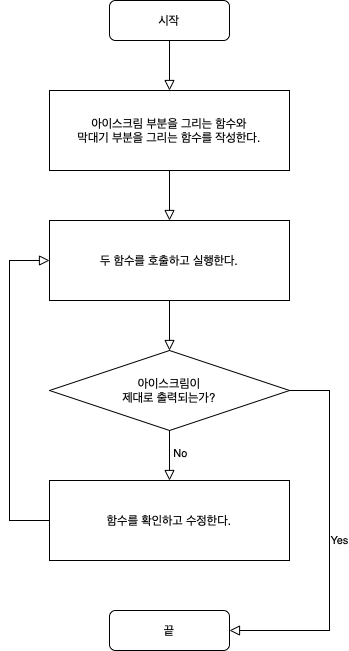

The diagram above was exported from draw.io. Its source (the exported page's mxGraphModel, read from the mxfile embedded in the PNG):
<mxGraphModel dx="719" dy="715" grid="1" gridSize="10" guides="1" tooltips="1" connect="1" arrows="1" fold="1" page="1" pageScale="1" pageWidth="827" pageHeight="1169" math="0" shadow="0">
  <root>
    <mxCell id="WIyWlLk6GJQsqaUBKTNV-0" />
    <mxCell id="WIyWlLk6GJQsqaUBKTNV-1" parent="WIyWlLk6GJQsqaUBKTNV-0" />
    <mxCell id="WIyWlLk6GJQsqaUBKTNV-2" value="" style="rounded=0;html=1;jettySize=auto;orthogonalLoop=1;fontSize=11;endArrow=block;endFill=0;endSize=8;strokeWidth=1;shadow=0;labelBackgroundColor=none;edgeStyle=orthogonalEdgeStyle;" parent="WIyWlLk6GJQsqaUBKTNV-1" source="WIyWlLk6GJQsqaUBKTNV-3" edge="1">
      <mxGeometry relative="1" as="geometry">
        <mxPoint x="220" y="170" as="targetPoint" />
      </mxGeometry>
    </mxCell>
    <mxCell id="WIyWlLk6GJQsqaUBKTNV-3" value="시작" style="rounded=1;whiteSpace=wrap;html=1;fontSize=12;glass=0;strokeWidth=1;shadow=0;" parent="WIyWlLk6GJQsqaUBKTNV-1" vertex="1">
      <mxGeometry x="160" y="80" width="120" height="40" as="geometry" />
    </mxCell>
    <mxCell id="WIyWlLk6GJQsqaUBKTNV-9" value="Yes" style="edgeStyle=orthogonalEdgeStyle;rounded=0;html=1;jettySize=auto;orthogonalLoop=1;fontSize=11;endArrow=block;endFill=0;endSize=8;strokeWidth=1;shadow=0;labelBackgroundColor=none;" parent="WIyWlLk6GJQsqaUBKTNV-1" target="WIyWlLk6GJQsqaUBKTNV-12" edge="1">
      <mxGeometry y="10" relative="1" as="geometry">
        <mxPoint as="offset" />
        <mxPoint x="340" y="470" as="sourcePoint" />
        <Array as="points">
          <mxPoint x="380" y="470" />
          <mxPoint x="380" y="710" />
        </Array>
      </mxGeometry>
    </mxCell>
    <mxCell id="WIyWlLk6GJQsqaUBKTNV-12" value="끝" style="rounded=1;whiteSpace=wrap;html=1;fontSize=12;glass=0;strokeWidth=1;shadow=0;" parent="WIyWlLk6GJQsqaUBKTNV-1" vertex="1">
      <mxGeometry x="160" y="690" width="120" height="40" as="geometry" />
    </mxCell>
    <mxCell id="9dcQRdiCYXp7yD7-Jcbi-2" value="아이스크림 부분을 그리는 함수와&lt;br&gt;막대기 부분을 그리는 함수를 작성한다." style="rounded=0;whiteSpace=wrap;html=1;" parent="WIyWlLk6GJQsqaUBKTNV-1" vertex="1">
      <mxGeometry x="100" y="170" width="240" height="80" as="geometry" />
    </mxCell>
    <mxCell id="5jKWRdTw9SdiM9MCCTR7-0" value="" style="rounded=0;html=1;jettySize=auto;orthogonalLoop=1;fontSize=11;endArrow=block;endFill=0;endSize=8;strokeWidth=1;shadow=0;labelBackgroundColor=none;edgeStyle=orthogonalEdgeStyle;entryX=0.5;entryY=0;entryDx=0;entryDy=0;exitX=0.5;exitY=1;exitDx=0;exitDy=0;" edge="1" parent="WIyWlLk6GJQsqaUBKTNV-1" source="9dcQRdiCYXp7yD7-Jcbi-2" target="5jKWRdTw9SdiM9MCCTR7-1">
      <mxGeometry relative="1" as="geometry">
        <mxPoint x="220" y="290" as="targetPoint" />
        <mxPoint x="220" y="260" as="sourcePoint" />
      </mxGeometry>
    </mxCell>
    <mxCell id="5jKWRdTw9SdiM9MCCTR7-1" value="두 함수를 호출하고 실행한다." style="rounded=0;whiteSpace=wrap;html=1;" vertex="1" parent="WIyWlLk6GJQsqaUBKTNV-1">
      <mxGeometry x="100" y="300" width="240" height="80" as="geometry" />
    </mxCell>
    <mxCell id="5jKWRdTw9SdiM9MCCTR7-2" value="아이스크림이&lt;br&gt;제대로 출력되는가?" style="rhombus;whiteSpace=wrap;html=1;" vertex="1" parent="WIyWlLk6GJQsqaUBKTNV-1">
      <mxGeometry x="100" y="430" width="240" height="80" as="geometry" />
    </mxCell>
    <mxCell id="5jKWRdTw9SdiM9MCCTR7-3" value="" style="rounded=0;html=1;jettySize=auto;orthogonalLoop=1;fontSize=11;endArrow=block;endFill=0;endSize=8;strokeWidth=1;shadow=0;labelBackgroundColor=none;edgeStyle=orthogonalEdgeStyle;entryX=0.5;entryY=0;entryDx=0;entryDy=0;exitX=0.5;exitY=1;exitDx=0;exitDy=0;" edge="1" parent="WIyWlLk6GJQsqaUBKTNV-1" source="5jKWRdTw9SdiM9MCCTR7-1" target="5jKWRdTw9SdiM9MCCTR7-2">
      <mxGeometry relative="1" as="geometry">
        <mxPoint x="230" y="300" as="targetPoint" />
        <mxPoint x="230" y="260" as="sourcePoint" />
      </mxGeometry>
    </mxCell>
    <mxCell id="5jKWRdTw9SdiM9MCCTR7-6" value="" style="rounded=0;html=1;jettySize=auto;orthogonalLoop=1;fontSize=11;endArrow=block;endFill=0;endSize=8;strokeWidth=1;shadow=0;labelBackgroundColor=none;edgeStyle=orthogonalEdgeStyle;entryX=0.5;entryY=0;entryDx=0;entryDy=0;exitX=0.5;exitY=1;exitDx=0;exitDy=0;" edge="1" target="5jKWRdTw9SdiM9MCCTR7-7" parent="WIyWlLk6GJQsqaUBKTNV-1">
      <mxGeometry relative="1" as="geometry">
        <mxPoint x="220" y="550" as="targetPoint" />
        <mxPoint x="220" y="510" as="sourcePoint" />
      </mxGeometry>
    </mxCell>
    <mxCell id="5jKWRdTw9SdiM9MCCTR7-8" value="No" style="edgeLabel;html=1;align=center;verticalAlign=middle;resizable=0;points=[];" vertex="1" connectable="0" parent="5jKWRdTw9SdiM9MCCTR7-6">
      <mxGeometry x="-0.12" y="3" relative="1" as="geometry">
        <mxPoint x="7" as="offset" />
      </mxGeometry>
    </mxCell>
    <mxCell id="5jKWRdTw9SdiM9MCCTR7-7" value="함수를 확인하고 수정한다." style="rounded=0;whiteSpace=wrap;html=1;" vertex="1" parent="WIyWlLk6GJQsqaUBKTNV-1">
      <mxGeometry x="100" y="560" width="240" height="80" as="geometry" />
    </mxCell>
    <mxCell id="5jKWRdTw9SdiM9MCCTR7-10" value="" style="rounded=0;html=1;jettySize=auto;orthogonalLoop=1;fontSize=11;endArrow=block;endFill=0;endSize=8;strokeWidth=1;shadow=0;labelBackgroundColor=none;edgeStyle=orthogonalEdgeStyle;entryX=0;entryY=0.5;entryDx=0;entryDy=0;exitX=0;exitY=0.5;exitDx=0;exitDy=0;" edge="1" parent="WIyWlLk6GJQsqaUBKTNV-1" source="5jKWRdTw9SdiM9MCCTR7-7" target="5jKWRdTw9SdiM9MCCTR7-1">
      <mxGeometry relative="1" as="geometry">
        <mxPoint x="230" y="440" as="targetPoint" />
        <mxPoint x="230" y="390" as="sourcePoint" />
        <Array as="points">
          <mxPoint x="60" y="600" />
          <mxPoint x="60" y="340" />
        </Array>
      </mxGeometry>
    </mxCell>
  </root>
</mxGraphModel>